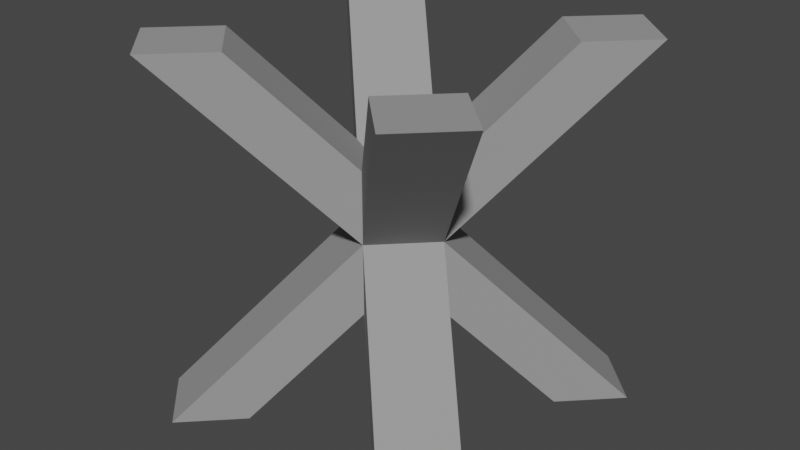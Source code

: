 # Source: barricade.blend  (saved by Blender 2.93.20; exported with 4.5.12 LTS)
import bpy
from mathutils import Matrix  # noqa: F401  (used for matrix-valued properties, if any)

bpy.ops.wm.read_factory_settings(use_empty=True)
scene = bpy.context.scene
scene.name = 'Scene'

# ---- collections
col_collection = bpy.data.collections.new('Collection'); scene.collection.children.link(col_collection)

# ---- materials (node trees are filled in below, after node groups)
mat_material = bpy.data.materials.new('Material')
mat_material.alpha_threshold = 0.0
mat_material.use_transparent_shadow = False
mat_material.diffuse_color = (0.3111, 0.3111, 0.3111, 1.0)
mat_material.roughness = 1.0
mat_material.specular_intensity = 0.0
mat_material.line_color = (0.0, 0.0, 0.0, 1.0)

# ---- material node trees

# ---- world
world_world = bpy.data.worlds.new('World'); scene.world = world_world
world_world.use_nodes = True; world_world.node_tree.nodes.clear()
_N = world_world.node_tree.nodes; _L = world_world.node_tree.links
n0 = _N.new('ShaderNodeOutputWorld'); n0.name = 'World Output'; n0.location = (300, 300)
n1 = _N.new('ShaderNodeBackground'); n1.name = 'Background'; n1.location = (10, 300)
n1.inputs[0].default_value = (0.05088, 0.05088, 0.05088, 1.0)
_L.new(n1.outputs[0], n0.inputs[0])
n0.is_active_output = True
world_world.color = (0.05088, 0.05088, 0.05088)
world_world.use_sun_shadow = False
world_world.sun_shadow_jitter_overblur = 0.0

# ---- meshes
me_cube = bpy.data.meshes.new('Cube')
me_cube.from_pydata([(0.1425, 0.001079, -1.192e-07), (0.8575, 0.7161, 1.0), (0.2839, 0.1425, -1.192e-07), (0.9989, 0.8575, 1.0), (0.001079, 0.1425, -1.192e-07), (0.8575, 0.9989, 1.0), (0.1425, 0.2839, -1.192e-07), (0.7161, 0.8575, 1.0), (0.7161, 0.1425, -1.192e-07), (0.8575, 0.001079, -1.192e-07), (0.8575, 0.2839, -1.192e-07), (0.9989, 0.1425, -1.192e-07), (0.1425, 0.7161, 1.0), (0.001079, 0.8575, 1.0), (0.1425, 0.9989, 1.0), (0.2839, 0.8575, 1.0), (0.001079, 0.8575, -5.96e-08), (0.7161, 0.1425, 1.0), (0.1425, 0.7161, -5.96e-08), (0.8575, 0.001078, 1.0), (0.1425, 0.9989, -5.96e-08), (0.9989, 0.1425, 1.0), (0.2839, 0.8575, -5.96e-08), (0.8575, 0.2839, 1.0), (0.8575, 0.9989, 0.0), (0.1425, 0.2839, 1.0), (0.7161, 0.8575, 0.0), (0.001079, 0.1425, 1.0), (0.9989, 0.8575, 0.0), (0.1425, 0.001079, 1.0), (0.8575, 0.7161, 0.0), (0.2839, 0.1425, 1.0)], [], [(2, 3, 1, 0), (6, 2, 0, 4), (0, 1, 7, 4), (9, 12, 13, 8), (11, 15, 12, 9), (22, 18, 16, 20), (8, 10, 11, 9), (4, 7, 5, 6), (10, 14, 15, 11), (8, 13, 14, 10), (14, 13, 12, 15), (18, 19, 17, 16), (16, 17, 23, 20), (3, 5, 7, 1), (6, 5, 3, 2), (20, 23, 21, 22), (19, 21, 23, 17), (22, 21, 19, 18), (30, 26, 24, 28), (26, 27, 25, 24), (24, 25, 31, 28), (28, 31, 29, 30), (27, 29, 31, 25), (30, 29, 27, 26)])
_uv = me_cube.uv_layers.new(name='UVMap')
_uv.uv.foreach_set('vector', [0.375, 0.5, 0.625, 0.5, 0.625, 0.75, 0.375, 0.75, 0.125, 0.5, 0.375, 0.5, 0.375, 0.75, 0.125, 0.75, 0.375, 0.75, 0.625, 0.75, 0.625, 1.0, 0.375, 1.0, 0.375, 0.0, 0.625, 0.0, 0.625, 0.25, 0.375, 0.25, 0.375, 0.75, 0.625, 0.75, 0.625, 1.0, 0.375, 1.0, 0.125, 0.5, 0.375, 0.5, 0.375, 0.75, 0.125, 0.75, 0.125, 0.5, 0.375, 0.5, 0.375, 0.75, 0.125, 0.75, 0.375, 0.0, 0.625, 0.0, 0.625, 0.25, 0.375, 0.25, 0.375, 0.5, 0.625, 0.5, 0.625, 0.75, 0.375, 0.75, 0.375, 0.25, 0.625, 0.25, 0.625, 0.5, 0.375, 0.5, 0.625, 0.5, 0.875, 0.5, 0.875, 0.75, 0.625, 0.75, 0.375, 0.5, 0.625, 0.5, 0.625, 0.75, 0.375, 0.75, 0.375, 0.75, 0.625, 0.75, 0.625, 1.0, 0.375, 1.0, 0.625, 0.5, 0.875, 0.5, 0.875, 0.75, 0.625, 0.75, 0.375, 0.25, 0.625, 0.25, 0.625, 0.5, 0.375, 0.5, 0.375, 0.0, 0.625, 0.0, 0.625, 0.25, 0.375, 0.25, 0.625, 0.5, 0.875, 0.5, 0.875, 0.75, 0.625, 0.75, 0.375, 0.25, 0.625, 0.25, 0.625, 0.5, 0.375, 0.5, 0.125, 0.5, 0.375, 0.5, 0.375, 0.75, 0.125, 0.75, 0.375, 0.5, 0.625, 0.5, 0.625, 0.75, 0.375, 0.75, 0.375, 0.75, 0.625, 0.75, 0.625, 1.0, 0.375, 1.0, 0.375, 0.0, 0.625, 0.0, 0.625, 0.25, 0.375, 0.25, 0.625, 0.5, 0.875, 0.5, 0.875, 0.75, 0.625, 0.75, 0.375, 0.25, 0.625, 0.25, 0.625, 0.5, 0.375, 0.5])
me_cube.materials.append(mat_material)
me_cube.use_remesh_preserve_volume = False
me_cube.use_remesh_preserve_attributes = False
me_cube.use_mirror_vertex_groups = False
me_cube.update()

# ---- objects
ob_barricade = bpy.data.objects.new('Barricade', me_cube)

# ---- transforms, parenting, visibility, modifiers, constraints
ob_barricade.location = (0.0, 0.0, 0.0)
ob_barricade.lock_rotations_4d = False
ob_barricade.empty_display_type = 'ARROWS'
ob_barricade.lineart.crease_threshold = 0.0

# ---- collection membership
col_collection.objects.link(ob_barricade)

# ---- scene / render settings (as saved in the file)
scene.frame_start = 1; scene.frame_end = 250; scene.frame_set(1)
scene.render.engine = 'BLENDER_EEVEE_NEXT'
scene.cycles.use_denoising = False
scene.cycles.samples = 128
scene.cycles.sampling_pattern = 'TABULATED_SOBOL'
scene.cycles.use_adaptive_sampling = False
scene.cycles.use_light_tree = False
scene.view_settings.view_transform = 'Filmic'
bpy.context.view_layer.update()

# ---- added for rendering (the .blend has no active camera and no usable light): camera, sun
cam_auto = bpy.data.cameras.new('AutoCamera')
cam_auto.lens = 50.0
cam_auto.sensor_width = 36.0
cam_auto.clip_end = 1000.0
ob_auto_camera = bpy.data.objects.new('AutoCamera', cam_auto)
scene.collection.objects.link(ob_auto_camera)
ob_auto_camera.location = (2.10023, -1.42028, 1.78019)
ob_auto_camera.rotation_euler = (1.09748, -7.21219e-08, 0.694738)
scene.camera = ob_auto_camera
light_auto_sun = bpy.data.lights.new('AutoSun', 'SUN')
light_auto_sun.energy = 3.0
light_auto_sun.angle = 0.0523599
ob_auto_sun = bpy.data.objects.new('AutoSun', light_auto_sun)
scene.collection.objects.link(ob_auto_sun)
ob_auto_sun.rotation_euler = (0.872665, 0.174533, 0.523599)
bpy.context.view_layer.update()
